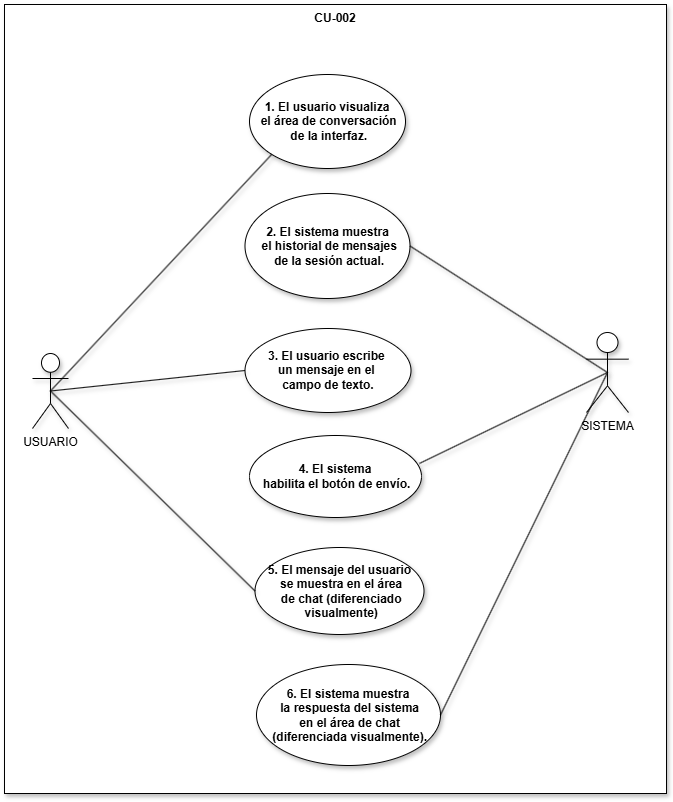

The diagram above was exported from draw.io. Its source (the exported page's mxGraphModel, read from the mxfile embedded in the PNG):
<mxGraphModel dx="1566" dy="902" grid="0" gridSize="10" guides="1" tooltips="1" connect="1" arrows="1" fold="1" page="1" pageScale="1" pageWidth="850" pageHeight="1100" math="0" shadow="0">
  <root>
    <mxCell id="uPbO0_a8e2qR3pM5xe3S-0" />
    <mxCell id="uPbO0_a8e2qR3pM5xe3S-1" parent="uPbO0_a8e2qR3pM5xe3S-0" />
    <mxCell id="43KDj-7qvyoPeqQjhcmk-0" parent="uPbO0_a8e2qR3pM5xe3S-1" style="shape=rect;html=1;verticalAlign=top;fontStyle=1;whiteSpace=wrap;align=center;shadow=1;" value="CU-002" vertex="1">
      <mxGeometry height="789" width="662" x="81" y="181" as="geometry" />
    </mxCell>
    <mxCell id="a6u5fnk6S__PgoeqTjlX-0" parent="uPbO0_a8e2qR3pM5xe3S-1" style="shape=umlActor;verticalLabelPosition=bottom;verticalAlign=top;html=1;outlineConnect=0;shadow=1;" value="USUARIO" vertex="1">
      <mxGeometry height="75" width="36" x="109" y="530" as="geometry" />
    </mxCell>
    <mxCell id="a6u5fnk6S__PgoeqTjlX-1" parent="uPbO0_a8e2qR3pM5xe3S-1" style="shape=umlActor;verticalLabelPosition=bottom;verticalAlign=top;html=1;outlineConnect=0;shadow=1;" value="SISTEMA" vertex="1">
      <mxGeometry height="80" width="42" x="663" y="509" as="geometry" />
    </mxCell>
    <mxCell id="a6u5fnk6S__PgoeqTjlX-5" parent="uPbO0_a8e2qR3pM5xe3S-1" style="ellipse;whiteSpace=wrap;html=1;shadow=1;" value="&lt;span style=&quot;font-weight: 700; text-align: left; white-space: nowrap;&quot;&gt;1. El usuario visualiza&lt;/span&gt;&lt;div&gt;&lt;span style=&quot;font-weight: 700; text-align: left; white-space: nowrap;&quot;&gt;&amp;nbsp;el área de conversación&lt;/span&gt;&lt;/div&gt;&lt;div&gt;&lt;span style=&quot;font-weight: 700; text-align: left; white-space: nowrap;&quot;&gt;&amp;nbsp;de la interfaz.&lt;/span&gt;&lt;/div&gt;" vertex="1">
      <mxGeometry height="94" width="156" x="326" y="251" as="geometry" />
    </mxCell>
    <mxCell id="CxF_O2LBb0QOtUuTex2n-0" parent="uPbO0_a8e2qR3pM5xe3S-1" style="ellipse;whiteSpace=wrap;html=1;shadow=1;" value="&lt;span style=&quot;font-weight: 700; text-align: left; white-space: nowrap;&quot;&gt;2. El sistema muestra&lt;/span&gt;&lt;div&gt;&lt;span style=&quot;font-weight: 700; text-align: left; white-space: nowrap;&quot;&gt;&amp;nbsp;el historial de mensajes&lt;/span&gt;&lt;/div&gt;&lt;div&gt;&lt;span style=&quot;font-weight: 700; text-align: left; white-space: nowrap;&quot;&gt;&amp;nbsp;de la sesión actual.&lt;/span&gt;&lt;/div&gt;" vertex="1">
      <mxGeometry height="105" width="165" x="321.5" y="370" as="geometry" />
    </mxCell>
    <mxCell id="Z5qUmii5QRCbxNtb3rpi-0" parent="uPbO0_a8e2qR3pM5xe3S-1" style="ellipse;whiteSpace=wrap;html=1;shadow=1;" value="&lt;span style=&quot;font-weight: 700; text-align: left; white-space: nowrap;&quot;&gt;3. El usuario escribe&amp;nbsp;&lt;/span&gt;&lt;div&gt;&lt;span style=&quot;font-weight: 700; text-align: left; white-space: nowrap;&quot;&gt;un mensaje en el&amp;nbsp;&lt;/span&gt;&lt;/div&gt;&lt;div&gt;&lt;span style=&quot;font-weight: 700; text-align: left; white-space: nowrap;&quot;&gt;campo de texto.&lt;/span&gt;&lt;/div&gt;" vertex="1">
      <mxGeometry height="84" width="166" x="321.5" y="505" as="geometry" />
    </mxCell>
    <mxCell id="K7kNEcmJirXcXM1D_pvf-0" parent="uPbO0_a8e2qR3pM5xe3S-1" style="ellipse;whiteSpace=wrap;html=1;shadow=1;" value="&lt;span style=&quot;font-weight: 700; text-align: left; white-space: nowrap;&quot;&gt;4. El sistema&lt;/span&gt;&lt;div&gt;&lt;span style=&quot;font-weight: 700; text-align: left; white-space: nowrap;&quot;&gt;&amp;nbsp;habilita el botón de envío.&lt;/span&gt;&lt;/div&gt;" vertex="1">
      <mxGeometry height="82" width="172" x="326" y="612" as="geometry" />
    </mxCell>
    <mxCell id="G6FsH6qiEsqaZ4SLxI45-0" parent="uPbO0_a8e2qR3pM5xe3S-1" style="ellipse;whiteSpace=wrap;html=1;shadow=1;" value="&lt;span style=&quot;font-family: Arial, sans-serif; font-weight: 700; text-align: left; white-space: nowrap;&quot;&gt;5. El mensaje del usuario&lt;/span&gt;&lt;div&gt;&lt;span style=&quot;font-family: Arial, sans-serif; font-weight: 700; text-align: left; white-space: nowrap;&quot;&gt;&amp;nbsp;se muestra en el área&lt;/span&gt;&lt;/div&gt;&lt;div&gt;&lt;span style=&quot;font-family: Arial, sans-serif; font-weight: 700; text-align: left; white-space: nowrap;&quot;&gt;&amp;nbsp;de chat (diferenciado&lt;/span&gt;&lt;/div&gt;&lt;div&gt;&lt;span style=&quot;font-family: Arial, sans-serif; font-weight: 700; text-align: left; white-space: nowrap;&quot;&gt;&amp;nbsp;visualmente)&lt;/span&gt;&lt;/div&gt;" vertex="1">
      <mxGeometry height="87" width="169" x="331.5" y="724" as="geometry" />
    </mxCell>
    <mxCell id="ZianGfV5TBx0PyB8uzy5-0" parent="uPbO0_a8e2qR3pM5xe3S-1" style="ellipse;whiteSpace=wrap;html=1;shadow=1;" value="&lt;span style=&quot;font-family: Arial, sans-serif; font-weight: 700; text-align: left; white-space: nowrap;&quot;&gt;6. El sistema muestra&lt;/span&gt;&lt;div&gt;&lt;span style=&quot;font-family: Arial, sans-serif; font-weight: 700; text-align: left; white-space: nowrap;&quot;&gt;&amp;nbsp;la respuesta del sistema&lt;/span&gt;&lt;/div&gt;&lt;div&gt;&lt;span style=&quot;font-family: Arial, sans-serif; font-weight: 700; text-align: left; white-space: nowrap;&quot;&gt;&amp;nbsp;en el área de chat&lt;/span&gt;&lt;/div&gt;&lt;div&gt;&lt;span style=&quot;font-family: Arial, sans-serif; font-weight: 700; text-align: left; white-space: nowrap;&quot;&gt;&amp;nbsp;(diferenciada visualmente).&lt;/span&gt;&lt;/div&gt;" vertex="1">
      <mxGeometry height="101" width="184" x="333" y="841" as="geometry" />
    </mxCell>
    <mxCell id="-XHNZbo0cu4EBGW3Gl2k-6" edge="1" parent="uPbO0_a8e2qR3pM5xe3S-1" source="a6u5fnk6S__PgoeqTjlX-0" style="edgeStyle=none;html=1;endArrow=none;verticalAlign=bottom;rounded=0;shadow=1;entryX=0;entryY=1;entryDx=0;entryDy=0;exitX=0.5;exitY=0.5;exitDx=0;exitDy=0;exitPerimeter=0;" target="a6u5fnk6S__PgoeqTjlX-5" value="">
      <mxGeometry relative="1" width="160" as="geometry">
        <mxPoint x="145" y="574" as="sourcePoint" />
        <mxPoint x="305" y="574" as="targetPoint" />
      </mxGeometry>
    </mxCell>
    <mxCell id="-XHNZbo0cu4EBGW3Gl2k-7" edge="1" parent="uPbO0_a8e2qR3pM5xe3S-1" source="a6u5fnk6S__PgoeqTjlX-0" style="edgeStyle=none;html=1;endArrow=none;verticalAlign=bottom;rounded=0;shadow=1;entryX=0;entryY=0.5;entryDx=0;entryDy=0;exitX=0.5;exitY=0.5;exitDx=0;exitDy=0;exitPerimeter=0;" target="Z5qUmii5QRCbxNtb3rpi-0" value="">
      <mxGeometry relative="1" width="160" as="geometry">
        <mxPoint x="150" y="592.18" as="sourcePoint" />
        <mxPoint x="310" y="592.18" as="targetPoint" />
      </mxGeometry>
    </mxCell>
    <mxCell id="-XHNZbo0cu4EBGW3Gl2k-8" edge="1" parent="uPbO0_a8e2qR3pM5xe3S-1" source="a6u5fnk6S__PgoeqTjlX-0" style="edgeStyle=none;html=1;endArrow=none;verticalAlign=bottom;rounded=0;shadow=1;entryX=0;entryY=0.5;entryDx=0;entryDy=0;exitX=0.5;exitY=0.5;exitDx=0;exitDy=0;exitPerimeter=0;" target="G6FsH6qiEsqaZ4SLxI45-0" value="">
      <mxGeometry relative="1" width="160" as="geometry">
        <mxPoint x="160" y="613" as="sourcePoint" />
        <mxPoint x="306" y="756" as="targetPoint" />
      </mxGeometry>
    </mxCell>
    <mxCell id="-XHNZbo0cu4EBGW3Gl2k-9" edge="1" parent="uPbO0_a8e2qR3pM5xe3S-1" source="a6u5fnk6S__PgoeqTjlX-1" style="edgeStyle=none;html=1;endArrow=none;verticalAlign=bottom;rounded=0;shadow=1;entryX=1;entryY=0.5;entryDx=0;entryDy=0;exitX=0.5;exitY=0.5;exitDx=0;exitDy=0;exitPerimeter=0;" target="CxF_O2LBb0QOtUuTex2n-0" value="">
      <mxGeometry relative="1" width="160" as="geometry">
        <mxPoint x="649" y="539" as="sourcePoint" />
        <mxPoint x="470" y="590" as="targetPoint" />
      </mxGeometry>
    </mxCell>
    <mxCell id="-XHNZbo0cu4EBGW3Gl2k-10" edge="1" parent="uPbO0_a8e2qR3pM5xe3S-1" source="K7kNEcmJirXcXM1D_pvf-0" style="edgeStyle=none;html=1;endArrow=none;verticalAlign=bottom;rounded=0;shadow=1;exitX=0.988;exitY=0.341;exitDx=0;exitDy=0;exitPerimeter=0;entryX=0.5;entryY=0.5;entryDx=0;entryDy=0;entryPerimeter=0;" target="a6u5fnk6S__PgoeqTjlX-1" value="">
      <mxGeometry relative="1" width="160" as="geometry">
        <mxPoint x="505" y="562" as="sourcePoint" />
        <mxPoint x="655" y="551.09" as="targetPoint" />
      </mxGeometry>
    </mxCell>
    <mxCell id="-XHNZbo0cu4EBGW3Gl2k-11" edge="1" parent="uPbO0_a8e2qR3pM5xe3S-1" source="ZianGfV5TBx0PyB8uzy5-0" style="edgeStyle=none;html=1;endArrow=none;verticalAlign=bottom;rounded=0;shadow=1;exitX=1;exitY=0.5;exitDx=0;exitDy=0;entryX=0.5;entryY=0.5;entryDx=0;entryDy=0;entryPerimeter=0;" target="a6u5fnk6S__PgoeqTjlX-1" value="">
      <mxGeometry relative="1" width="160" as="geometry">
        <mxPoint x="494" y="583" as="sourcePoint" />
        <mxPoint x="654" y="583" as="targetPoint" />
      </mxGeometry>
    </mxCell>
  </root>
</mxGraphModel>